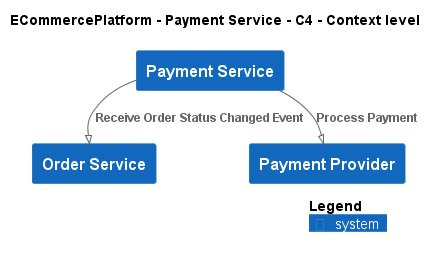

The diagram above was rendered by PlantUML. Its source (embedded in the PNG):
@startuml
!pragma layout smetana
!include ..\..\..\.c4s\C4_Context.puml

AddElementTag("c4interflow:lifecycle:new", $bgColor=green, $fontColor=#ffffff, $borderColor=green, $shadowing="False")
AddElementTag("c4interflow:lifecycle:changed", $bgColor=orange, $fontColor=#ffffff, $borderColor=orange, $shadowing="False")
AddElementTag("c4interflow:lifecycle:removed", $bgColor=red, $fontColor=#ffffff, $borderColor=red, $shadowing="False")

AddRelTag("c4interflow:lifecycle:new", $textColor=green, $lineColor=green)
AddRelTag("c4interflow:lifecycle:changed", $textColor=orange, $lineColor=orange)
AddRelTag("c4interflow:lifecycle:removed", $textColor=red, $lineColor=red)

SHOW_PERSON_PORTRAIT()
LAYOUT_TOP_DOWN()

skinparam linetype polyline

title ECommercePlatform - Payment Service - C4 - Context level

System(ECommercePlatform.SoftwareSystems.PaymentService, "Payment Service", "")
System(ECommercePlatform.SoftwareSystems.OrderService, "Order Service", "")
System(ECommercePlatform.SoftwareSystems.PaymentProvider, "Payment Provider", "")

Rel(ECommercePlatform.SoftwareSystems.PaymentService, ECommercePlatform.SoftwareSystems.OrderService, "Receive Order Status Changed Event")
Rel(ECommercePlatform.SoftwareSystems.PaymentService, ECommercePlatform.SoftwareSystems.PaymentProvider, "Process Payment")


SHOW_LEGEND()
@enduml